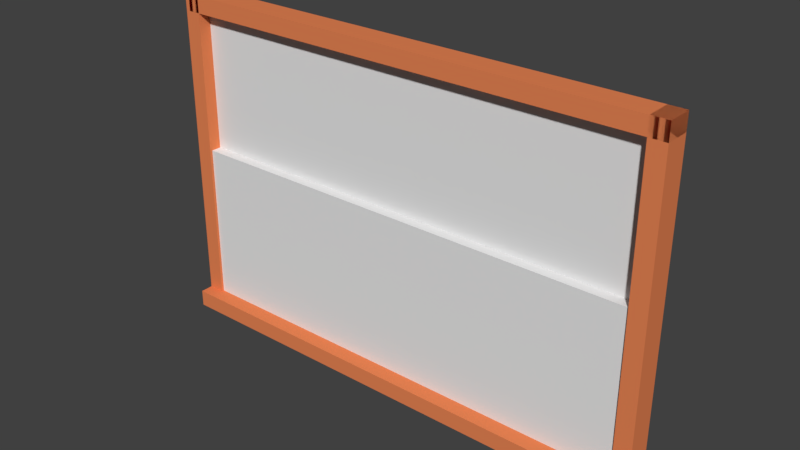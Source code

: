 # Source: TempWindow.blend  (saved by Blender 2.78.0; exported with 4.5.12 LTS)
import bpy
from mathutils import Matrix  # noqa: F401  (used for matrix-valued properties, if any)

bpy.ops.wm.read_factory_settings(use_empty=True)
scene = bpy.context.scene
scene.name = 'Scene'

# ---- collections
col_collection_1 = bpy.data.collections.new('Collection 1'); scene.collection.children.link(col_collection_1)

# ---- materials (node trees are filled in below, after node groups)
mat_material = bpy.data.materials.new('Material')
mat_material.alpha_threshold = 0.0
mat_material.use_transparent_shadow = False
mat_material.diffuse_color = (0.8, 0.2306, 0.08853, 1.0)
mat_material.roughness = 0.5
mat_material.line_color = (0.0, 0.0, 0.0, 1.0)

# ---- material node trees

# ---- world
world_world = bpy.data.worlds.new('World'); scene.world = world_world
world_world.color = (0.05088, 0.05088, 0.05088)
world_world.use_sun_shadow = False
world_world.sun_shadow_jitter_overblur = 0.0
world_world.cycles.sampling_method = 'MANUAL'

# ---- meshes
me_cube_009 = bpy.data.meshes.new('Cube.009')
me_cube_009.from_pydata([(-1.0, -1.0, -1.0), (-1.0, -1.0, 1.0), (-1.0, 1.0, -1.0), (-1.0, 1.0, 1.0), (1.0, -1.0, -1.0), (1.0, -1.0, 1.0), (1.0, 1.0, -1.0), (1.0, 1.0, 1.0)], [], [(0, 1, 3, 2), (2, 3, 7, 6), (6, 7, 5, 4), (4, 5, 1, 0), (2, 6, 4, 0), (7, 3, 1, 5)])
me_cube_009.use_remesh_preserve_volume = False
me_cube_009.use_remesh_preserve_attributes = False
me_cube_009.use_mirror_vertex_groups = False
me_cube_009.update()
me_cube_008 = bpy.data.meshes.new('Cube.008')
me_cube_008.from_pydata([(-1.0, -1.0, -1.0), (-1.0, -1.0, 1.0), (-1.0, 1.0, -1.0), (-1.0, 1.0, 1.0), (1.0, -1.0, -1.0), (1.0, -1.0, 1.0), (1.0, 1.0, -1.0), (1.0, 1.0, 1.0)], [], [(0, 1, 3, 2), (2, 3, 7, 6), (6, 7, 5, 4), (4, 5, 1, 0), (2, 6, 4, 0), (7, 3, 1, 5)])
me_cube_008.use_remesh_preserve_volume = False
me_cube_008.use_remesh_preserve_attributes = False
me_cube_008.use_mirror_vertex_groups = False
me_cube_008.update()
me_cube_007 = bpy.data.meshes.new('Cube.007')
me_cube_007.from_pydata([(-1.0, -1.0, -1.0), (-1.0, -1.0, 1.0), (-1.0, 1.0, -1.0), (-1.0, 1.0, 1.0), (1.0, -1.0, -1.0), (1.0, -1.0, 1.0), (1.0, 1.0, -1.0), (1.0, 1.0, 1.0), (-39.0, -0.5, -1.0), (-39.0, -0.5, 1.0), (-39.0, 0.5, -1.0), (-39.0, 0.5, 1.0), (-37.0, -0.5, -1.0), (-37.0, -0.5, 1.0), (-37.0, 0.5, -1.0), (-37.0, 0.5, 1.0), (1.0, -0.5, 0.9333), (-39.0, -0.5, 0.9333), (1.0, 0.5, 0.9333), (-39.0, 0.5, 0.9333), (1.0, -0.5, 1.0), (-39.0, -0.5, 1.0), (1.0, 0.5, 1.0), (-39.0, 0.5, 1.0), (1.0, -0.5, -1.0), (-39.0, -0.5, -1.0), (1.0, 0.5, -1.0), (-39.0, 0.5, -1.0), (1.0, -0.5, -0.9333), (-39.0, -0.5, -0.9333), (1.0, 0.5, -0.9333), (-39.0, 0.5, -0.9333)], [], [(0, 1, 3, 2), (2, 3, 7, 6), (6, 7, 5, 4), (4, 5, 1, 0), (2, 6, 4, 0), (7, 3, 1, 5), (8, 9, 11, 10), (10, 11, 15, 14), (14, 15, 13, 12), (12, 13, 9, 8), (10, 14, 12, 8), (15, 11, 9, 13), (16, 17, 19, 18), (18, 19, 23, 22), (22, 23, 21, 20), (20, 21, 17, 16), (18, 22, 20, 16), (23, 19, 17, 21), (24, 25, 27, 26), (26, 27, 31, 30), (30, 31, 29, 28), (28, 29, 25, 24), (26, 30, 28, 24), (31, 27, 25, 29)])
me_cube_007.materials.append(mat_material)
me_cube_007.use_remesh_preserve_volume = False
me_cube_007.use_remesh_preserve_attributes = False
me_cube_007.use_mirror_vertex_groups = False
me_cube_007.update()

# ---- objects
ob_bottom_window = bpy.data.objects.new('Bottom Window', me_cube_009)
ob_top_window = bpy.data.objects.new('Top Window', me_cube_008)
ob_frame = bpy.data.objects.new('Frame', me_cube_007)

# ---- transforms, parenting, visibility, modifiers, constraints
ob_bottom_window.location = (0.0, -0.06205, 1.162)
ob_bottom_window.rotation_euler = (-1.344e-07, 1.571, 0.0)
ob_bottom_window.scale = (0.963, 0.06219, 2.801)
ob_bottom_window.lineart.crease_threshold = 0.0
ob_top_window.location = (0.0, 0.06192, 2.963)
ob_top_window.rotation_euler = (-1.344e-07, 1.571, 0.0)
ob_top_window.scale = (0.8375, 0.06219, 2.801)
ob_top_window.lineart.crease_threshold = 0.0
ob_frame.location = (0.0, 0.0, 0.1)
ob_frame.rotation_euler = (-1.344e-07, 1.571, 0.0)
ob_frame.scale = (0.1, 0.311, 3.0)
ob_frame.lineart.crease_threshold = 0.0

# ---- collection membership
col_collection_1.objects.link(ob_bottom_window)
col_collection_1.objects.link(ob_top_window)
col_collection_1.objects.link(ob_frame)

# ---- scene / render settings (as saved in the file)
scene.frame_start = 1; scene.frame_end = 250; scene.frame_set(1)
scene.render.engine = 'BLENDER_EEVEE_NEXT'
scene.render.resolution_percentage = 50
scene.render.dither_intensity = 0.0
scene.cycles.use_denoising = False
scene.cycles.samples = 128
scene.cycles.sampling_pattern = 'TABULATED_SOBOL'
scene.cycles.light_sampling_threshold = 0.0
scene.cycles.use_adaptive_sampling = False
scene.cycles.use_light_tree = False
scene.cycles.blur_glossy = 0.0
scene.cycles.sample_clamp_indirect = 0.0
scene.view_settings.view_transform = 'Standard'
bpy.context.view_layer.update()

# ---- added for rendering (the .blend has no active camera and no usable light): camera, sun
cam_auto = bpy.data.cameras.new('AutoCamera')
cam_auto.lens = 50.0
cam_auto.sensor_width = 36.0
cam_auto.clip_end = 1000.0
ob_auto_camera = bpy.data.objects.new('AutoCamera', cam_auto)
scene.collection.objects.link(ob_auto_camera)
ob_auto_camera.location = (6.69666, -8.03599, 7.35733)
ob_auto_camera.rotation_euler = (1.09748, -7.21219e-08, 0.694738)
scene.camera = ob_auto_camera
light_auto_sun = bpy.data.lights.new('AutoSun', 'SUN')
light_auto_sun.energy = 3.0
light_auto_sun.angle = 0.0523599
ob_auto_sun = bpy.data.objects.new('AutoSun', light_auto_sun)
scene.collection.objects.link(ob_auto_sun)
ob_auto_sun.rotation_euler = (0.872665, 0.174533, 0.523599)
bpy.context.view_layer.update()
